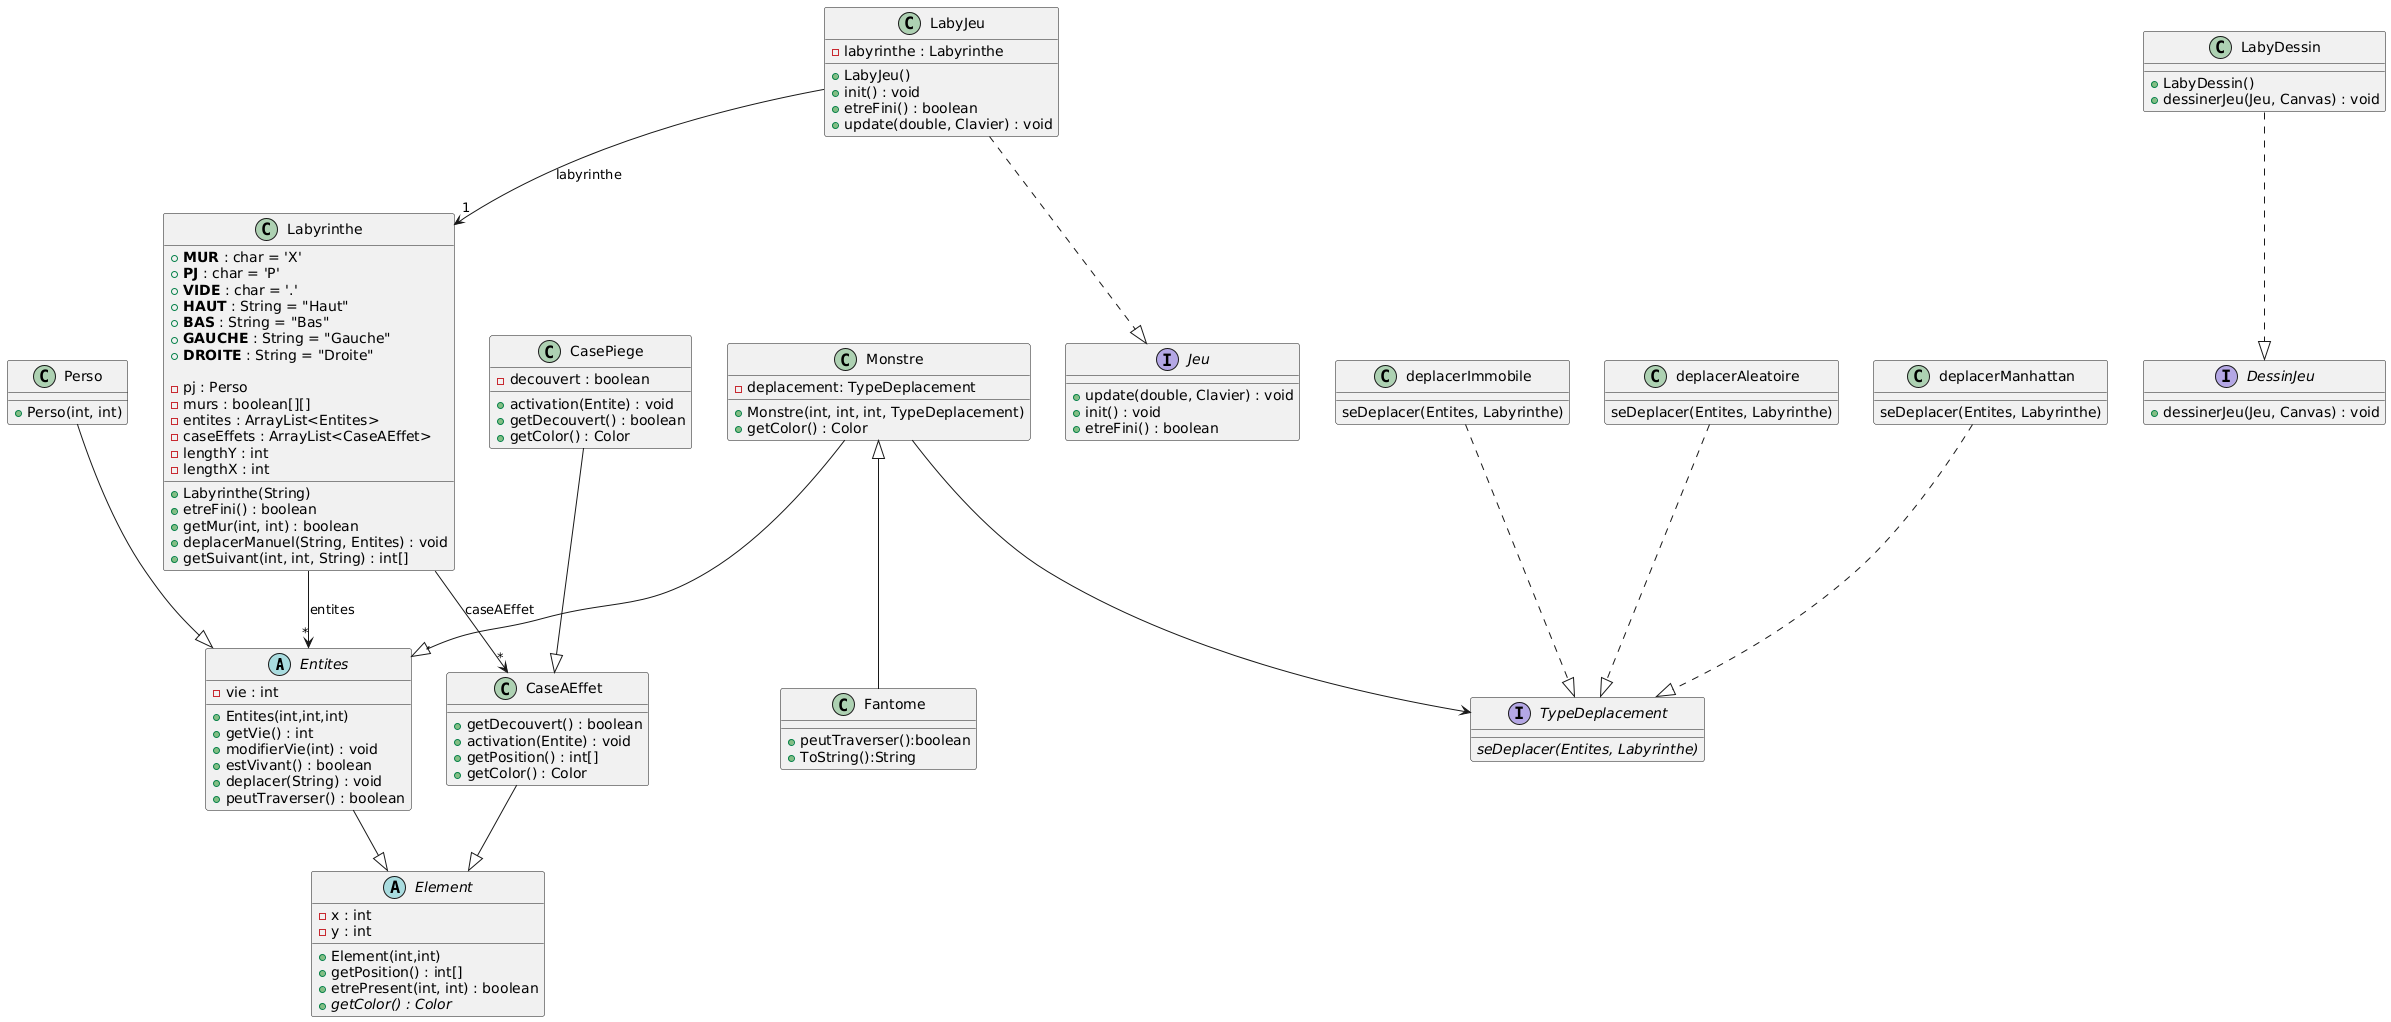

The diagram above was rendered by PlantUML. Its source (embedded in the PNG):
@startuml
' ========== CLASSES ABSTRAITES & INTERFACES ==========

abstract class Entites {
-vie : int
+Entites(int,int,int)
+getVie() : int
+modifierVie(int) : void
+estVivant() : boolean
+deplacer(String) : void
+peutTraverser() : boolean

}

class Monstre {
-deplacement: TypeDeplacement
+Monstre(int, int, int, TypeDeplacement)
+getColor() : Color
}

abstract class Element {
-x : int
-y : int
+Element(int,int)
+getPosition() : int[]
+etrePresent(int, int) : boolean
+{abstract} getColor() : Color

}

' ========== CLASSES CONCRETES ==========

class Perso {
+Perso(int, int)
}

class Fantome extends Monstre{
+peutTraverser():boolean
+ToString():String
}

class Labyrinthe {
+Labyrinthe(String)
+etreFini() : boolean
+getMur(int, int) : boolean
+deplacerManuel(String, Entites) : void
+getSuivant(int, int, String) : int[]

+**MUR** : char = 'X'
+**PJ** : char = 'P'
+**VIDE** : char = '.'
+**HAUT** : String = "Haut"
+**BAS** : String = "Bas"
+**GAUCHE** : String = "Gauche"
+**DROITE** : String = "Droite"

- pj : Perso
-murs : boolean[][]
-entites : ArrayList<Entites>
-caseEffets : ArrayList<CaseAEffet>
-lengthY : int
-lengthX : int
}

interface TypeDeplacement {
{abstract} seDeplacer(Entites, Labyrinthe)
}

class deplacerImmobile {
seDeplacer(Entites, Labyrinthe)
}

class deplacerAleatoire {
seDeplacer(Entites, Labyrinthe)
}

class deplacerManhattan {
seDeplacer(Entites, Labyrinthe)
}

interface Jeu {
+update(double, Clavier) : void
+init() : void
+etreFini() : boolean
}

class LabyJeu {
+LabyJeu()
+init() : void
+etreFini() : boolean
+update(double, Clavier) : void
-labyrinthe : Labyrinthe
}

interface DessinJeu {
+dessinerJeu(Jeu, Canvas) : void
}

class LabyDessin {
+LabyDessin()
+dessinerJeu(Jeu, Canvas) : void
}

' ========== CASE A EFFET ==========

class CaseAEffet {
+getDecouvert() : boolean
+activation(Entite) : void
+getPosition() : int[]
+getColor() : Color

}

class CasePiege {
-decouvert : boolean
+activation(Entite) : void
+getDecouvert() : boolean
+getColor() : Color
}

CasePiege --|> CaseAEffet

' ========== RELATIONS ==========

Perso --|> Entites
Monstre --|> Entites
LabyJeu ..|> Jeu
LabyDessin ..|> DessinJeu
Entites --|> Element
CaseAEffet --|> Element
Monstre --> TypeDeplacement
deplacerManhattan ..|> TypeDeplacement
deplacerAleatoire ..|> TypeDeplacement
deplacerImmobile ..|> TypeDeplacement

Labyrinthe --> "*" Entites : entites
Labyrinthe --> "*" CaseAEffet : caseAEffet
LabyJeu --> "1" Labyrinthe : labyrinthe
@enduml